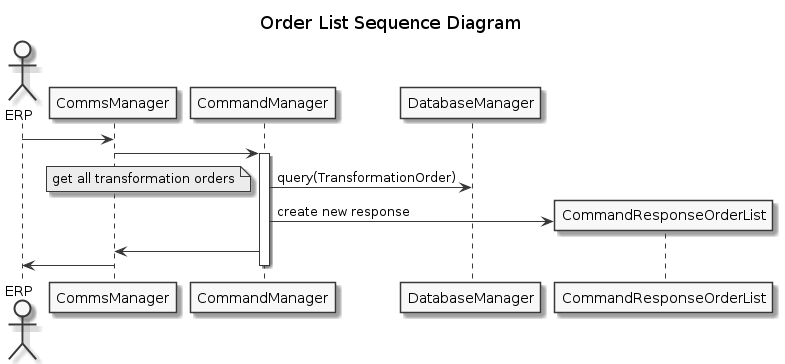

The diagram above was rendered by PlantUML. Its source (embedded in the PNG):
@startuml
skinparam linetype ortho
skinparam Monochrome true
skinparam classAttributeIconSize 0

title Order List Sequence Diagram

actor ERP as ERP

ERP -> CommsManager
CommsManager -> CommandManager

activate CommandManager

    CommandManager -> DatabaseManager : query(TransformationOrder)
    note left: get all transformation orders

    create CommandResponseOrderList
    CommandManager -> CommandResponseOrderList : create new response

    CommandManager -> CommsManager
    CommsManager -> ERP

deactivate CommandManager

@enduml